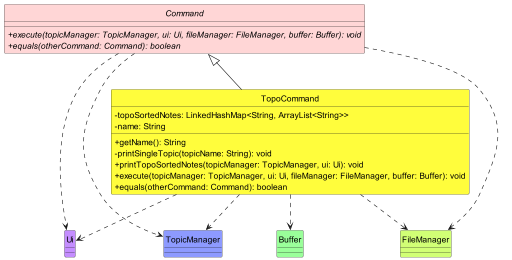

The diagram above was rendered by PlantUML. Its source (embedded in the PNG):
@startuml
'https://plantuml.com/class-diagram
!include ../../style.iuml
skinparam classAttributeIconSize 0
hide circle
abstract class Command Command_STYLE {
+execute(topicManager: TopicManager, ui: Ui, fileManager: FileManager, buffer: Buffer): void {abstract}
+equals(otherCommand: Command): boolean {abstract}
}

class TopoCommand TopoCommand_STYLE {
-topoSortedNotes: LinkedHashMap<String, ArrayList<String>>
-name: String

+getName(): String
-printSingleTopic(topicName: String): void
+printTopoSortedNotes(topicManager: TopicManager, ui: Ui): void
+execute(topicManager: TopicManager, ui: Ui, fileManager: FileManager, buffer: Buffer): void
+equals(otherCommand: Command): boolean
}

class Ui Ui_STYLE {
}

class TopicManager TopicManager_STYLE {
}

class Buffer Buffer_STYLE {
}

class FileManager FileManager_STYLE {
}

Command ..> Ui
TopoCommand ..> Ui
Command ..> TopicManager
TopoCommand ..> TopicManager
Command ..> FileManager
TopoCommand ..> FileManager
TopoCommand ..> Buffer
Command <|-- TopoCommand
@enduml